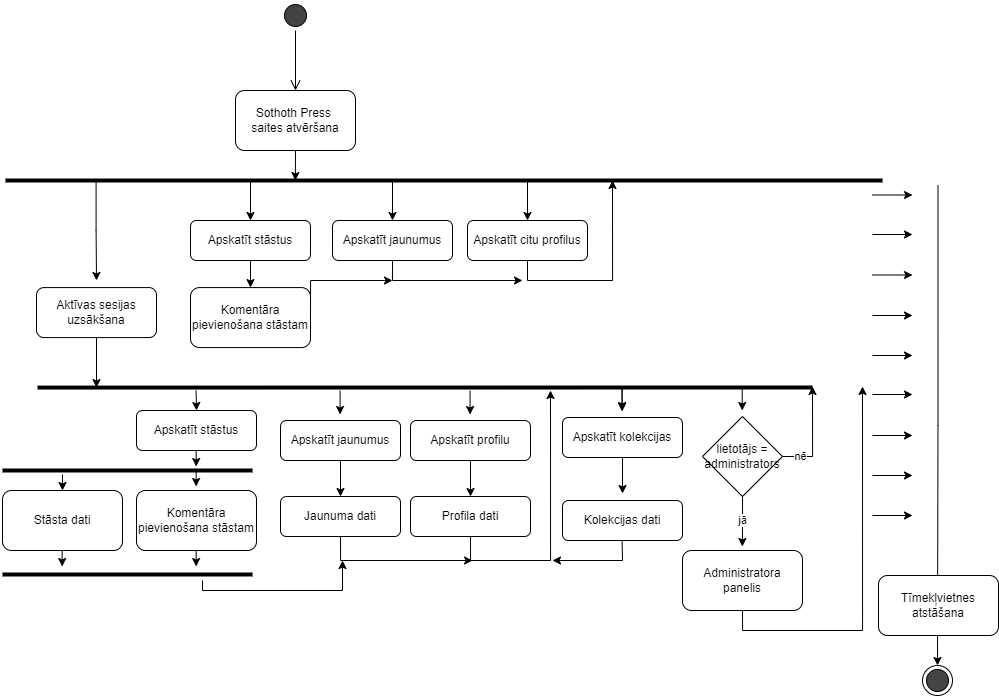

The diagram above was exported from draw.io. Its source (the exported page's mxGraphModel, read from the mxfile embedded in the PNG):
<mxGraphModel dx="1639" dy="938" grid="1" gridSize="10" guides="1" tooltips="1" connect="1" arrows="0" fold="1" page="1" pageScale="1" pageWidth="1169" pageHeight="827" math="0" shadow="0">
  <root>
    <mxCell id="0" />
    <mxCell id="1" parent="0" />
    <mxCell id="2" value="" style="group" vertex="1" connectable="0" parent="1">
      <mxGeometry x="120" y="40" width="996" height="695" as="geometry" />
    </mxCell>
    <mxCell id="3" value="" style="ellipse;html=1;shape=startState;labelBackgroundColor=none;fillColor=#424242;" vertex="1" parent="2">
      <mxGeometry x="278" width="30" height="30" as="geometry" />
    </mxCell>
    <mxCell id="4" value="" style="edgeStyle=orthogonalEdgeStyle;html=1;verticalAlign=bottom;endArrow=open;endSize=8;labelBackgroundColor=none;fontColor=default;" edge="1" parent="2" source="3">
      <mxGeometry relative="1" as="geometry">
        <mxPoint x="293" y="90" as="targetPoint" />
      </mxGeometry>
    </mxCell>
    <mxCell id="5" style="edgeStyle=orthogonalEdgeStyle;rounded=0;orthogonalLoop=1;jettySize=auto;html=1;exitX=0.5;exitY=1;exitDx=0;exitDy=0;labelBackgroundColor=none;fontColor=default;" edge="1" parent="2" source="6">
      <mxGeometry relative="1" as="geometry">
        <mxPoint x="292.8571428571429" y="180" as="targetPoint" />
      </mxGeometry>
    </mxCell>
    <mxCell id="6" value="Sothoth Press&amp;nbsp;&lt;br&gt;saites atvēršana" style="rounded=1;whiteSpace=wrap;html=1;labelBackgroundColor=none;" vertex="1" parent="2">
      <mxGeometry x="233" y="90" width="120" height="60" as="geometry" />
    </mxCell>
    <mxCell id="7" value="" style="endArrow=none;html=1;strokeWidth=4;labelBackgroundColor=none;fontColor=default;" edge="1" parent="2">
      <mxGeometry width="50" height="50" relative="1" as="geometry">
        <mxPoint x="3" y="180" as="sourcePoint" />
        <mxPoint x="880" y="180" as="targetPoint" />
      </mxGeometry>
    </mxCell>
    <mxCell id="8" value="" style="ellipse;html=1;shape=endState;labelBackgroundColor=none;fillColor=#454545;" vertex="1" parent="2">
      <mxGeometry x="920" y="665" width="30" height="30" as="geometry" />
    </mxCell>
    <mxCell id="9" style="edgeStyle=orthogonalEdgeStyle;rounded=0;orthogonalLoop=1;jettySize=auto;html=1;strokeWidth=1;entryX=0.5;entryY=0;entryDx=0;entryDy=0;labelBackgroundColor=none;fontColor=default;" edge="1" parent="2" target="8">
      <mxGeometry relative="1" as="geometry">
        <mxPoint x="936" y="505" as="targetPoint" />
        <mxPoint x="935.5" y="185" as="sourcePoint" />
        <Array as="points" />
      </mxGeometry>
    </mxCell>
    <mxCell id="10" style="edgeStyle=orthogonalEdgeStyle;rounded=0;orthogonalLoop=1;jettySize=auto;html=1;strokeWidth=1;labelBackgroundColor=none;fontColor=default;" edge="1" parent="2">
      <mxGeometry relative="1" as="geometry">
        <mxPoint x="910" y="194.5" as="targetPoint" />
        <mxPoint x="870" y="194.5" as="sourcePoint" />
        <Array as="points">
          <mxPoint x="870.3400000000001" y="194.5" />
        </Array>
      </mxGeometry>
    </mxCell>
    <mxCell id="11" style="edgeStyle=orthogonalEdgeStyle;rounded=0;orthogonalLoop=1;jettySize=auto;html=1;strokeWidth=1;labelBackgroundColor=none;fontColor=default;" edge="1" parent="2">
      <mxGeometry relative="1" as="geometry">
        <mxPoint x="910" y="234" as="targetPoint" />
        <mxPoint x="870" y="234" as="sourcePoint" />
        <Array as="points">
          <mxPoint x="870.3400000000001" y="234" />
        </Array>
      </mxGeometry>
    </mxCell>
    <mxCell id="12" style="edgeStyle=orthogonalEdgeStyle;rounded=0;orthogonalLoop=1;jettySize=auto;html=1;strokeWidth=1;labelBackgroundColor=none;fontColor=default;" edge="1" parent="2">
      <mxGeometry relative="1" as="geometry">
        <mxPoint x="910" y="274.5" as="targetPoint" />
        <mxPoint x="870" y="274.5" as="sourcePoint" />
        <Array as="points">
          <mxPoint x="870.3400000000001" y="274.5" />
        </Array>
      </mxGeometry>
    </mxCell>
    <mxCell id="13" style="edgeStyle=orthogonalEdgeStyle;rounded=0;orthogonalLoop=1;jettySize=auto;html=1;strokeWidth=1;labelBackgroundColor=none;fontColor=default;" edge="1" parent="2">
      <mxGeometry relative="1" as="geometry">
        <mxPoint x="910" y="435" as="targetPoint" />
        <mxPoint x="870" y="435" as="sourcePoint" />
        <Array as="points">
          <mxPoint x="870.3400000000001" y="435" />
        </Array>
      </mxGeometry>
    </mxCell>
    <mxCell id="14" value="Tīmekļvietnes atstāšana" style="rounded=1;whiteSpace=wrap;html=1;labelBackgroundColor=none;" vertex="1" parent="2">
      <mxGeometry x="876" y="575" width="120" height="60" as="geometry" />
    </mxCell>
    <mxCell id="15" style="edgeStyle=orthogonalEdgeStyle;rounded=0;orthogonalLoop=1;jettySize=auto;html=1;strokeWidth=1;labelBackgroundColor=none;fontColor=default;" edge="1" parent="2">
      <mxGeometry relative="1" as="geometry">
        <mxPoint x="910" y="315" as="targetPoint" />
        <mxPoint x="870" y="315" as="sourcePoint" />
        <Array as="points">
          <mxPoint x="870.3400000000001" y="315" />
        </Array>
      </mxGeometry>
    </mxCell>
    <mxCell id="16" style="edgeStyle=orthogonalEdgeStyle;rounded=0;orthogonalLoop=1;jettySize=auto;html=1;strokeWidth=1;labelBackgroundColor=none;fontColor=default;" edge="1" parent="2">
      <mxGeometry relative="1" as="geometry">
        <mxPoint x="910" y="355" as="targetPoint" />
        <mxPoint x="870" y="355" as="sourcePoint" />
        <Array as="points">
          <mxPoint x="870.3400000000001" y="355" />
        </Array>
      </mxGeometry>
    </mxCell>
    <mxCell id="17" style="edgeStyle=orthogonalEdgeStyle;rounded=0;orthogonalLoop=1;jettySize=auto;html=1;strokeWidth=1;labelBackgroundColor=none;fontColor=default;" edge="1" parent="2">
      <mxGeometry relative="1" as="geometry">
        <mxPoint x="910" y="394" as="targetPoint" />
        <mxPoint x="870" y="394" as="sourcePoint" />
        <Array as="points">
          <mxPoint x="870.3400000000001" y="394" />
        </Array>
      </mxGeometry>
    </mxCell>
    <mxCell id="18" style="edgeStyle=orthogonalEdgeStyle;rounded=0;orthogonalLoop=1;jettySize=auto;html=1;exitX=0.5;exitY=1;exitDx=0;exitDy=0;" edge="1" parent="2" source="19">
      <mxGeometry relative="1" as="geometry">
        <mxPoint x="94" y="387.08000000000004" as="targetPoint" />
      </mxGeometry>
    </mxCell>
    <mxCell id="19" value="Aktīvas sesijas uzsākšana" style="rounded=1;whiteSpace=wrap;html=1;labelBackgroundColor=none;" vertex="1" parent="2">
      <mxGeometry x="34" y="287.08000000000004" width="120" height="50" as="geometry" />
    </mxCell>
    <mxCell id="20" value="" style="endArrow=none;html=1;strokeWidth=4;labelBackgroundColor=none;fontColor=default;" edge="1" parent="2">
      <mxGeometry width="50" height="50" relative="1" as="geometry">
        <mxPoint x="35" y="387.08000000000004" as="sourcePoint" />
        <mxPoint x="810" y="387" as="targetPoint" />
      </mxGeometry>
    </mxCell>
    <mxCell id="21" value="Apskatīt stāstus" style="rounded=1;whiteSpace=wrap;html=1;labelBackgroundColor=none;" vertex="1" parent="2">
      <mxGeometry x="188" y="220" width="120" height="40" as="geometry" />
    </mxCell>
    <mxCell id="22" style="edgeStyle=orthogonalEdgeStyle;rounded=0;orthogonalLoop=1;jettySize=auto;html=1;labelBackgroundColor=none;fontColor=default;" edge="1" parent="2">
      <mxGeometry relative="1" as="geometry">
        <mxPoint x="248" y="180" as="sourcePoint" />
        <mxPoint x="248" y="220" as="targetPoint" />
      </mxGeometry>
    </mxCell>
    <mxCell id="23" style="edgeStyle=orthogonalEdgeStyle;rounded=0;orthogonalLoop=1;jettySize=auto;html=1;exitX=1;exitY=0.5;exitDx=0;exitDy=0;" edge="1" parent="2" source="24">
      <mxGeometry relative="1" as="geometry">
        <mxPoint x="390" y="280" as="targetPoint" />
        <Array as="points">
          <mxPoint x="308" y="280" />
        </Array>
      </mxGeometry>
    </mxCell>
    <mxCell id="24" value="Komentāra pievienošana stāstam" style="rounded=1;whiteSpace=wrap;html=1;labelBackgroundColor=none;" vertex="1" parent="2">
      <mxGeometry x="188" y="287.08000000000004" width="120" height="60" as="geometry" />
    </mxCell>
    <mxCell id="25" style="edgeStyle=orthogonalEdgeStyle;rounded=0;orthogonalLoop=1;jettySize=auto;html=1;exitX=0.5;exitY=1;exitDx=0;exitDy=0;entryX=0.5;entryY=0;entryDx=0;entryDy=0;" edge="1" parent="2" source="21" target="24">
      <mxGeometry relative="1" as="geometry" />
    </mxCell>
    <mxCell id="26" style="edgeStyle=orthogonalEdgeStyle;rounded=0;orthogonalLoop=1;jettySize=auto;html=1;exitX=0.5;exitY=1;exitDx=0;exitDy=0;" edge="1" parent="2" source="27">
      <mxGeometry relative="1" as="geometry">
        <mxPoint x="470" y="560" as="targetPoint" />
        <Array as="points">
          <mxPoint x="338" y="560" />
          <mxPoint x="470" y="560" />
        </Array>
      </mxGeometry>
    </mxCell>
    <mxCell id="27" value="Jaunuma dati" style="rounded=1;whiteSpace=wrap;html=1;labelBackgroundColor=none;" vertex="1" parent="2">
      <mxGeometry x="278" y="496" width="120" height="40" as="geometry" />
    </mxCell>
    <mxCell id="28" value="Stāsta dati" style="rounded=1;whiteSpace=wrap;html=1;labelBackgroundColor=none;" vertex="1" parent="2">
      <mxGeometry y="490" width="120" height="60" as="geometry" />
    </mxCell>
    <mxCell id="29" style="edgeStyle=orthogonalEdgeStyle;rounded=0;orthogonalLoop=1;jettySize=auto;html=1;exitX=0.5;exitY=1;exitDx=0;exitDy=0;" edge="1" parent="2" source="30">
      <mxGeometry relative="1" as="geometry">
        <mxPoint x="548" y="390" as="targetPoint" />
        <Array as="points">
          <mxPoint x="468" y="560" />
          <mxPoint x="548" y="560" />
        </Array>
      </mxGeometry>
    </mxCell>
    <mxCell id="30" value="Profila dati" style="rounded=1;whiteSpace=wrap;html=1;labelBackgroundColor=none;" vertex="1" parent="2">
      <mxGeometry x="408" y="496" width="120" height="40" as="geometry" />
    </mxCell>
    <mxCell id="31" style="edgeStyle=orthogonalEdgeStyle;rounded=0;orthogonalLoop=1;jettySize=auto;html=1;exitX=0.5;exitY=1;exitDx=0;exitDy=0;" edge="1" parent="2" source="32">
      <mxGeometry relative="1" as="geometry">
        <mxPoint x="860" y="386" as="targetPoint" />
      </mxGeometry>
    </mxCell>
    <mxCell id="32" value="Administratora panelis" style="rounded=1;whiteSpace=wrap;html=1;labelBackgroundColor=none;" vertex="1" parent="2">
      <mxGeometry x="680" y="550" width="120" height="60" as="geometry" />
    </mxCell>
    <mxCell id="33" value="jā" style="edgeStyle=orthogonalEdgeStyle;rounded=0;orthogonalLoop=1;jettySize=auto;html=1;exitX=0.5;exitY=1;exitDx=0;exitDy=0;" edge="1" parent="2" source="35">
      <mxGeometry relative="1" as="geometry">
        <mxPoint x="739.8333333333335" y="546" as="targetPoint" />
      </mxGeometry>
    </mxCell>
    <mxCell id="34" value="nē" style="edgeStyle=orthogonalEdgeStyle;rounded=0;orthogonalLoop=1;jettySize=auto;html=1;exitX=1;exitY=0.5;exitDx=0;exitDy=0;" edge="1" parent="2" source="35">
      <mxGeometry x="-0.6491" relative="1" as="geometry">
        <mxPoint x="810" y="386" as="targetPoint" />
        <mxPoint as="offset" />
      </mxGeometry>
    </mxCell>
    <mxCell id="35" value="lietotājs = administrators" style="rhombus;whiteSpace=wrap;html=1;" vertex="1" parent="2">
      <mxGeometry x="700" y="416" width="80" height="80" as="geometry" />
    </mxCell>
    <mxCell id="36" value="" style="edgeStyle=none;orthogonalLoop=1;jettySize=auto;html=1;rounded=0;" edge="1" parent="2">
      <mxGeometry width="100" relative="1" as="geometry">
        <mxPoint x="337.58" y="390" as="sourcePoint" />
        <mxPoint x="337.58" y="414" as="targetPoint" />
        <Array as="points" />
      </mxGeometry>
    </mxCell>
    <mxCell id="37" value="" style="edgeStyle=none;orthogonalLoop=1;jettySize=auto;html=1;rounded=0;entryX=0.5;entryY=0;entryDx=0;entryDy=0;" edge="1" parent="2" target="49">
      <mxGeometry width="100" relative="1" as="geometry">
        <mxPoint x="193.57999999999998" y="390" as="sourcePoint" />
        <mxPoint x="193.57999999999998" y="414" as="targetPoint" />
        <Array as="points" />
      </mxGeometry>
    </mxCell>
    <mxCell id="38" value="" style="edgeStyle=none;orthogonalLoop=1;jettySize=auto;html=1;rounded=0;" edge="1" parent="2">
      <mxGeometry width="100" relative="1" as="geometry">
        <mxPoint x="467.5799999999999" y="390" as="sourcePoint" />
        <mxPoint x="467.5799999999999" y="414" as="targetPoint" />
        <Array as="points" />
      </mxGeometry>
    </mxCell>
    <mxCell id="39" value="" style="edgeStyle=none;orthogonalLoop=1;jettySize=auto;html=1;rounded=0;" edge="1" parent="2">
      <mxGeometry width="100" relative="1" as="geometry">
        <mxPoint x="739.7099999999999" y="386" as="sourcePoint" />
        <mxPoint x="739.7099999999999" y="410" as="targetPoint" />
        <Array as="points" />
      </mxGeometry>
    </mxCell>
    <mxCell id="40" style="edgeStyle=orthogonalEdgeStyle;rounded=0;orthogonalLoop=1;jettySize=auto;html=1;exitX=0.5;exitY=1;exitDx=0;exitDy=0;" edge="1" parent="2" source="41">
      <mxGeometry relative="1" as="geometry">
        <mxPoint x="520" y="280" as="targetPoint" />
        <Array as="points">
          <mxPoint x="390" y="280" />
        </Array>
      </mxGeometry>
    </mxCell>
    <mxCell id="41" value="Apskatīt jaunumus" style="rounded=1;whiteSpace=wrap;html=1;labelBackgroundColor=none;" vertex="1" parent="2">
      <mxGeometry x="330" y="220" width="120" height="40" as="geometry" />
    </mxCell>
    <mxCell id="42" style="edgeStyle=orthogonalEdgeStyle;rounded=0;orthogonalLoop=1;jettySize=auto;html=1;labelBackgroundColor=none;fontColor=default;" edge="1" parent="2">
      <mxGeometry relative="1" as="geometry">
        <mxPoint x="390" y="180" as="sourcePoint" />
        <mxPoint x="390" y="220" as="targetPoint" />
      </mxGeometry>
    </mxCell>
    <mxCell id="43" style="edgeStyle=orthogonalEdgeStyle;rounded=0;orthogonalLoop=1;jettySize=auto;html=1;exitX=0.5;exitY=1;exitDx=0;exitDy=0;" edge="1" parent="2" source="44">
      <mxGeometry relative="1" as="geometry">
        <mxPoint x="610" y="180" as="targetPoint" />
      </mxGeometry>
    </mxCell>
    <mxCell id="44" value="Apskatīt citu profilus" style="rounded=1;whiteSpace=wrap;html=1;labelBackgroundColor=none;" vertex="1" parent="2">
      <mxGeometry x="465" y="220" width="120" height="40" as="geometry" />
    </mxCell>
    <mxCell id="45" style="edgeStyle=orthogonalEdgeStyle;rounded=0;orthogonalLoop=1;jettySize=auto;html=1;labelBackgroundColor=none;fontColor=default;" edge="1" parent="2">
      <mxGeometry relative="1" as="geometry">
        <mxPoint x="525" y="180" as="sourcePoint" />
        <mxPoint x="525" y="220" as="targetPoint" />
      </mxGeometry>
    </mxCell>
    <mxCell id="46" style="edgeStyle=orthogonalEdgeStyle;rounded=0;orthogonalLoop=1;jettySize=auto;html=1;exitX=0.5;exitY=1;exitDx=0;exitDy=0;entryX=0.5;entryY=0;entryDx=0;entryDy=0;" edge="1" parent="2" source="47" target="27">
      <mxGeometry relative="1" as="geometry" />
    </mxCell>
    <mxCell id="47" value="Apskatīt jaunumus" style="rounded=1;whiteSpace=wrap;html=1;labelBackgroundColor=none;" vertex="1" parent="2">
      <mxGeometry x="278" y="420" width="120" height="40" as="geometry" />
    </mxCell>
    <mxCell id="48" style="edgeStyle=orthogonalEdgeStyle;rounded=0;orthogonalLoop=1;jettySize=auto;html=1;entryX=0.5;entryY=0;entryDx=0;entryDy=0;" edge="1" parent="2" target="28">
      <mxGeometry relative="1" as="geometry">
        <mxPoint x="60" y="474" as="sourcePoint" />
      </mxGeometry>
    </mxCell>
    <mxCell id="49" value="Apskatīt stāstus" style="rounded=1;whiteSpace=wrap;html=1;labelBackgroundColor=none;" vertex="1" parent="2">
      <mxGeometry x="134" y="410" width="120" height="40" as="geometry" />
    </mxCell>
    <mxCell id="50" style="edgeStyle=orthogonalEdgeStyle;rounded=0;orthogonalLoop=1;jettySize=auto;html=1;exitX=0.5;exitY=1;exitDx=0;exitDy=0;entryX=0.5;entryY=0;entryDx=0;entryDy=0;" edge="1" parent="2" source="51" target="30">
      <mxGeometry relative="1" as="geometry" />
    </mxCell>
    <mxCell id="51" value="Apskatīt profilu" style="rounded=1;whiteSpace=wrap;html=1;labelBackgroundColor=none;" vertex="1" parent="2">
      <mxGeometry x="408" y="420" width="120" height="40" as="geometry" />
    </mxCell>
    <mxCell id="52" style="edgeStyle=orthogonalEdgeStyle;rounded=0;orthogonalLoop=1;jettySize=auto;html=1;exitX=0.5;exitY=1;exitDx=0;exitDy=0;" edge="1" parent="2">
      <mxGeometry relative="1" as="geometry">
        <mxPoint x="94" y="280" as="targetPoint" />
        <mxPoint x="93.58000000000001" y="180" as="sourcePoint" />
        <Array as="points">
          <mxPoint x="94" y="230" />
          <mxPoint x="94" y="230" />
        </Array>
      </mxGeometry>
    </mxCell>
    <mxCell id="53" value="" style="endArrow=none;html=1;strokeWidth=4;labelBackgroundColor=none;fontColor=default;" edge="1" parent="2">
      <mxGeometry width="50" height="50" relative="1" as="geometry">
        <mxPoint y="470" as="sourcePoint" />
        <mxPoint x="250" y="470" as="targetPoint" />
      </mxGeometry>
    </mxCell>
    <mxCell id="54" value="Komentāra pievienošana stāstam" style="rounded=1;whiteSpace=wrap;html=1;labelBackgroundColor=none;" vertex="1" parent="2">
      <mxGeometry x="134" y="490" width="120" height="60" as="geometry" />
    </mxCell>
    <mxCell id="55" style="edgeStyle=orthogonalEdgeStyle;rounded=0;orthogonalLoop=1;jettySize=auto;html=1;entryX=0.5;entryY=0;entryDx=0;entryDy=0;" edge="1" parent="2">
      <mxGeometry relative="1" as="geometry">
        <mxPoint x="193.65999999999997" y="470" as="sourcePoint" />
        <mxPoint x="193.65999999999997" y="486" as="targetPoint" />
      </mxGeometry>
    </mxCell>
    <mxCell id="56" style="edgeStyle=orthogonalEdgeStyle;rounded=0;orthogonalLoop=1;jettySize=auto;html=1;entryX=0.5;entryY=0;entryDx=0;entryDy=0;" edge="1" parent="2">
      <mxGeometry relative="1" as="geometry">
        <mxPoint x="193.65999999999997" y="450" as="sourcePoint" />
        <mxPoint x="193.65999999999997" y="466" as="targetPoint" />
      </mxGeometry>
    </mxCell>
    <mxCell id="57" value="" style="endArrow=none;html=1;strokeWidth=4;labelBackgroundColor=none;fontColor=default;" edge="1" parent="2">
      <mxGeometry width="50" height="50" relative="1" as="geometry">
        <mxPoint y="574" as="sourcePoint" />
        <mxPoint x="250" y="574" as="targetPoint" />
      </mxGeometry>
    </mxCell>
    <mxCell id="58" style="edgeStyle=orthogonalEdgeStyle;rounded=0;orthogonalLoop=1;jettySize=auto;html=1;entryX=0.5;entryY=0;entryDx=0;entryDy=0;" edge="1" parent="2">
      <mxGeometry relative="1" as="geometry">
        <mxPoint x="193.65999999999997" y="550" as="sourcePoint" />
        <mxPoint x="193.65999999999997" y="566" as="targetPoint" />
      </mxGeometry>
    </mxCell>
    <mxCell id="59" style="edgeStyle=orthogonalEdgeStyle;rounded=0;orthogonalLoop=1;jettySize=auto;html=1;entryX=0.5;entryY=0;entryDx=0;entryDy=0;" edge="1" parent="2">
      <mxGeometry relative="1" as="geometry">
        <mxPoint x="59.66" y="550" as="sourcePoint" />
        <mxPoint x="59.66" y="566" as="targetPoint" />
      </mxGeometry>
    </mxCell>
    <mxCell id="60" style="edgeStyle=orthogonalEdgeStyle;rounded=0;orthogonalLoop=1;jettySize=auto;html=1;strokeWidth=1;labelBackgroundColor=none;fontColor=default;" edge="1" parent="2">
      <mxGeometry relative="1" as="geometry">
        <mxPoint x="910" y="475" as="targetPoint" />
        <mxPoint x="870" y="475" as="sourcePoint" />
        <Array as="points">
          <mxPoint x="870.3400000000001" y="475" />
        </Array>
      </mxGeometry>
    </mxCell>
    <mxCell id="61" style="edgeStyle=orthogonalEdgeStyle;rounded=0;orthogonalLoop=1;jettySize=auto;html=1;strokeWidth=1;labelBackgroundColor=none;fontColor=default;" edge="1" parent="2">
      <mxGeometry relative="1" as="geometry">
        <mxPoint x="910" y="515" as="targetPoint" />
        <mxPoint x="870" y="515" as="sourcePoint" />
        <Array as="points">
          <mxPoint x="870.3400000000001" y="515" />
        </Array>
      </mxGeometry>
    </mxCell>
    <mxCell id="62" value="Kolekcijas dati" style="rounded=1;whiteSpace=wrap;html=1;labelBackgroundColor=none;" vertex="1" parent="2">
      <mxGeometry x="560" y="500" width="120" height="40" as="geometry" />
    </mxCell>
    <mxCell id="63" value="" style="endArrow=classic;html=1;rounded=0;" edge="1" parent="2">
      <mxGeometry width="50" height="50" relative="1" as="geometry">
        <mxPoint x="200" y="580" as="sourcePoint" />
        <mxPoint x="340" y="560" as="targetPoint" />
        <Array as="points">
          <mxPoint x="200" y="590" />
          <mxPoint x="340" y="590" />
        </Array>
      </mxGeometry>
    </mxCell>
    <mxCell id="64" value="" style="edgeStyle=none;orthogonalLoop=1;jettySize=auto;html=1;rounded=0;" edge="1" parent="2">
      <mxGeometry width="100" relative="1" as="geometry">
        <mxPoint x="619.5799999999999" y="386" as="sourcePoint" />
        <mxPoint x="619.5799999999999" y="410" as="targetPoint" />
        <Array as="points" />
      </mxGeometry>
    </mxCell>
    <mxCell id="65" value="" style="edgeStyle=none;orthogonalLoop=1;jettySize=auto;html=1;rounded=0;" edge="1" parent="2">
      <mxGeometry width="100" relative="1" as="geometry">
        <mxPoint x="619.5799999999999" y="540" as="sourcePoint" />
        <mxPoint x="550" y="560" as="targetPoint" />
        <Array as="points">
          <mxPoint x="620" y="560" />
        </Array>
      </mxGeometry>
    </mxCell>
    <mxCell id="66" value="" style="edgeStyle=none;orthogonalLoop=1;jettySize=auto;html=1;rounded=0;" edge="1" parent="2">
      <mxGeometry width="100" relative="1" as="geometry">
        <mxPoint x="619.5799999999999" y="387" as="sourcePoint" />
        <mxPoint x="619.5799999999999" y="411" as="targetPoint" />
        <Array as="points" />
      </mxGeometry>
    </mxCell>
    <mxCell id="67" style="edgeStyle=orthogonalEdgeStyle;rounded=0;orthogonalLoop=1;jettySize=auto;html=1;exitX=0.5;exitY=1;exitDx=0;exitDy=0;entryX=0.5;entryY=0;entryDx=0;entryDy=0;" edge="1" parent="2" source="68">
      <mxGeometry relative="1" as="geometry">
        <mxPoint x="620" y="493" as="targetPoint" />
      </mxGeometry>
    </mxCell>
    <mxCell id="68" value="Apskatīt kolekcijas" style="rounded=1;whiteSpace=wrap;html=1;labelBackgroundColor=none;" vertex="1" parent="2">
      <mxGeometry x="560" y="417" width="120" height="40" as="geometry" />
    </mxCell>
  </root>
</mxGraphModel>